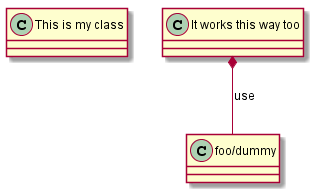

The diagram above was rendered by PlantUML. Its source (embedded in the PNG):
@startuml
class "This is my class" as class1
class class2 as "It works this way too"

class2 *-- "foo/dummy" : use
@enduml